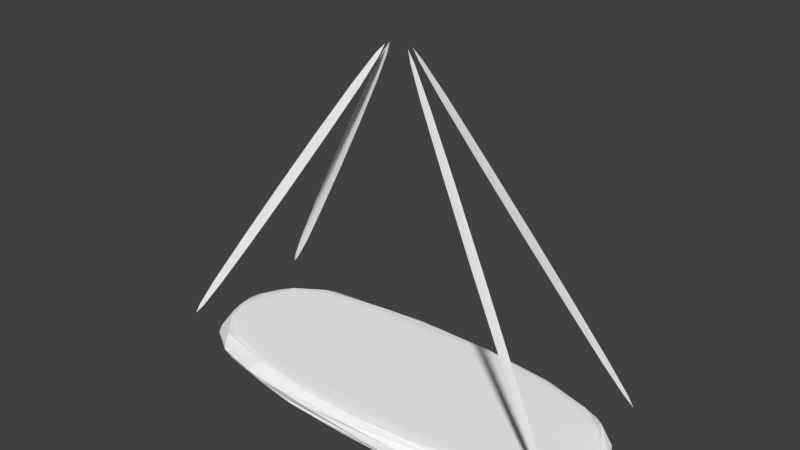 # Source: CranePlatform.blend  (saved by Blender 2.70.0; exported with 4.5.12 LTS)
import bpy
from mathutils import Matrix  # noqa: F401  (used for matrix-valued properties, if any)

bpy.ops.wm.read_factory_settings(use_empty=True)
scene = bpy.context.scene
scene.name = 'Scene'

# ---- collections
col_collection_1 = bpy.data.collections.new('Collection 1'); scene.collection.children.link(col_collection_1)

# ---- materials (node trees are filled in below, after node groups)
mat_chain = bpy.data.materials.new('Chain')
mat_chain.alpha_threshold = 0.0
mat_chain.use_transparent_shadow = False
mat_chain.diffuse_color = (1.0, 1.0, 1.0, 1.0)
mat_chain.roughness = 0.5
mat_chain.line_color = (0.0, 0.0, 0.0, 1.0)
mat_metal = bpy.data.materials.new('Metal')
mat_metal.alpha_threshold = 0.0
mat_metal.use_transparent_shadow = False
mat_metal.diffuse_color = (1.0, 1.0, 1.0, 1.0)
mat_metal.roughness = 0.5
mat_metal.line_color = (0.0, 0.0, 0.0, 1.0)
mat_metalgrid = bpy.data.materials.new('MetalGrid')
mat_metalgrid.alpha_threshold = 0.0
mat_metalgrid.use_transparent_shadow = False
mat_metalgrid.diffuse_color = (1.0, 1.0, 1.0, 1.0)
mat_metalgrid.roughness = 0.5
mat_metalgrid.line_color = (0.0, 0.0, 0.0, 1.0)

# ---- material node trees

# ---- world
world_world = bpy.data.worlds.new('World'); scene.world = world_world
world_world.color = (0.05088, 0.05088, 0.05088)
world_world.use_sun_shadow = False
world_world.sun_shadow_jitter_overblur = 0.0
world_world.cycles.sampling_method = 'MANUAL'
world_world.cycles.sample_map_resolution = 256

# ---- meshes
me_mesh_001_boat_3 = bpy.data.meshes.new('Mesh.001_Boat_3')
me_mesh_001_boat_3.from_pydata([(0.6429, -0.267, -0.2955), (-0.6394, -0.267, -0.2955), (0.6429, 0.2649, -0.2955), (-0.6394, 0.2649, -0.2955), (0.6429, 0.2649, -0.2174), (-0.6394, 0.2649, -0.2174), (0.6429, -0.267, -0.2174), (-0.6394, -0.267, -0.2174), (0.01873, 0.002787, 0.738), (-0.01069, 0.002787, 0.7225), (0.6021, 0.2089, -0.2174), (0.6429, 0.2089, -0.2174), (0.0001791, 0.002787, 0.7225), (-0.02936, 0.002787, 0.738), (-0.6394, 0.2089, -0.2174), (-0.6, 0.2089, -0.2174), (-0.02929, 0.002787, 0.738), (0.0002572, 0.002787, 0.7225), (-0.5988, -0.2103, -0.2174), (-0.6394, -0.2103, -0.2174), (-0.01061, 0.002787, 0.7225), (0.0188, 0.002787, 0.738), (0.6429, -0.2103, -0.2174), (0.6033, -0.2103, -0.2174), (0.5419, 0.1741, -0.2174), (-0.5384, 0.1741, -0.2174), (0.5419, -0.1762, -0.2174), (-0.5384, -0.1762, -0.2174), (0.5419, 0.1741, -0.2955), (-0.5384, 0.1741, -0.2955), (0.5419, -0.1762, -0.2955), (-0.5384, -0.1762, -0.2955)], [], [(4, 2, 5), (5, 2, 3), (6, 0, 4), (4, 0, 2), (7, 1, 6), (6, 1, 0), (5, 3, 7), (7, 3, 1), (10, 9, 11), (9, 8, 11), (12, 13, 14), (15, 12, 14), (16, 17, 18), (19, 16, 18), (22, 21, 23), (21, 20, 23), (4, 24, 26), (5, 7, 27), (6, 26, 27), (5, 25, 24), (24, 28, 30), (27, 31, 29), (26, 30, 31), (25, 29, 28), (3, 29, 31), (31, 30, 0), (30, 28, 2), (2, 28, 29), (6, 4, 26), (25, 5, 27), (7, 6, 27), (4, 5, 24), (26, 24, 30), (25, 27, 29), (27, 26, 31), (24, 25, 28), (1, 3, 31), (1, 31, 0), (0, 30, 2), (3, 2, 29), (26, 25, 27), (24, 25, 26)])
me_mesh_001_boat_3.polygons.foreach_set('material_index', [1, 1, 1, 1, 1, 1, 1, 1, 0, 0, 0, 0, 0, 0, 0, 0, 1, 1, 1, 1, 1, 1, 1, 1, 1, 1, 1, 1, 1, 1, 1, 1, 1, 1, 1, 1, 1, 1, 1, 1, 2, 2])
_uv = me_mesh_001_boat_3.uv_layers.new(name='UVMap')
_uv.uv.foreach_set('vector', [2.5, 0.6244, 2.5, 0.9966, -1.499, 0.6244, -1.499, 0.6244, 2.5, 0.9966, -1.499, 0.9966, 1.5, 0.6244, 1.5, 0.9966, -0.4997, 0.6244, -0.4997, 0.6244, 1.5, 0.9966, -0.4997, 0.9966, 2.5, 0.6244, 2.5, 0.9966, -1.499, 0.6244, -1.499, 0.6244, 2.5, 0.9966, -1.499, 0.9966, 1.499, 0.6244, 1.499, 0.9966, -0.4987, 0.6244, -0.4987, 0.6244, 1.499, 0.9966, -0.4987, 0.9966, 0.009078, -5.225, 0.009078, 6.985, 0.9838, -5.225, 0.009078, 6.985, 0.9838, 6.985, 0.9838, -5.225, 0.05433, 6.026, 0.876, 6.026, 0.876, -4.266, 0.05433, -4.266, 0.05433, 6.026, 0.876, -4.266, 0.9842, 6.99, 0.008644, 6.99, 0.008644, -5.23, 0.9842, -5.23, 0.9842, 6.99, 0.008644, -5.23, 0.9893, -5.294, 0.9893, 7.054, 0.003578, -5.294, 0.9893, 7.054, 0.003578, 7.054, 0.003578, -5.294, -0.4997, 0.6244, -0.4997, 0.3106, 1.5, 0.3106, 1.499, 0.6244, -0.4987, 0.6244, -0.4987, 0.3106, -1.5, 0.6238, -1.185, 0.3123, 2.185, 0.3123, -1.5, 0.6238, -1.185, 0.3123, 2.185, 0.3123, -0.4997, 0.3106, -0.4997, 0.0004924, 1.5, 0.0004924, -0.4987, 0.3106, -0.4987, 0.0004924, 1.499, 0.0004924, -1.499, 0.3106, -1.499, 0.0004924, 2.498, 0.0004924, -1.499, 0.3106, -1.499, 0.0004924, 2.5, 0.0004924, -0.4999, 0.6226, -0.1586, 0.3098, 1.159, 0.3098, -1.185, 0.3123, 2.185, 0.3123, 2.5, 0.6238, 1.159, 0.6251, -0.1586, 0.6251, -0.4999, 0.3149, -1.5, 0.6238, -1.185, 0.3123, 2.185, 0.3123, 1.5, 0.6244, -0.4997, 0.6244, 1.5, 0.3106, 1.499, 0.3106, 1.499, 0.6244, -0.4987, 0.3106, 2.5, 0.6238, -1.5, 0.6238, 2.185, 0.3123, 2.5, 0.6238, -1.5, 0.6238, 2.185, 0.3123, 1.5, 0.3106, -0.4997, 0.3106, 1.5, 0.0004924, 1.499, 0.3106, -0.4987, 0.3106, 1.499, 0.0004924, 2.498, 0.3106, -1.499, 0.3106, 2.498, 0.0004924, 2.5, 0.3106, -1.499, 0.3106, 2.5, 0.0004924, 1.5, 0.6226, -0.4999, 0.6226, 1.159, 0.3098, -1.5, 0.6238, -1.185, 0.3123, 2.5, 0.6238, 1.5, 0.3149, 1.159, 0.6251, -0.4999, 0.3149, 2.5, 0.6238, -1.5, 0.6238, 2.185, 0.3123, 2.5, 6.5, -1.5, -5.5, 2.5, -5.5, -1.5, 6.5, -1.5, -5.5, 2.5, 6.5])
_ca = me_mesh_001_boat_3.color_attributes.new('Col', 'BYTE_COLOR', 'CORNER')
_ca.data.foreach_set('color', [1.0, 0.07227, 0.0, 1.0, 1.0, 0.0185, 0.0, 1.0, 1.0, 0.07227, 0.0, 1.0, 1.0, 0.07227, 0.0, 1.0, 1.0, 0.04231, 0.0, 1.0, 1.0, 0.0185, 0.0, 1.0, 1.0, 0.07227, 0.0, 1.0, 1.0, 0.0185, 0.0, 1.0, 1.0, 0.07227, 0.0, 1.0, 1.0, 0.07227, 0.0, 1.0, 1.0, 0.0185, 0.0, 1.0, 1.0, 0.0185, 0.0, 1.0, 1.0, 0.07227, 0.0, 1.0, 1.0, 0.0185, 0.0, 1.0, 1.0, 0.07227, 0.0, 1.0, 1.0, 0.07227, 0.0, 1.0, 1.0, 0.07227, 0.0, 1.0, 1.0, 0.0185, 0.0, 1.0, 1.0, 0.07227, 0.0, 1.0, 1.0, 0.0185, 0.0, 1.0, 1.0, 0.07227, 0.0, 1.0, 1.0, 0.07227, 0.0, 1.0, 1.0, 0.0185, 0.0, 1.0, 1.0, 0.0185, 0.0, 1.0, 1.0, 1.0, 1.0, 1.0, 1.0, 1.0, 1.0, 1.0, 1.0, 1.0, 1.0, 1.0, 1.0, 1.0, 1.0, 1.0, 1.0, 1.0, 1.0, 1.0, 1.0, 1.0, 1.0, 1.0, 1.0, 1.0, 1.0, 1.0, 1.0, 1.0, 1.0, 1.0, 1.0, 1.0, 1.0, 1.0, 1.0, 1.0, 1.0, 1.0, 1.0, 1.0, 1.0, 1.0, 1.0, 1.0, 1.0, 1.0, 1.0, 1.0, 1.0, 1.0, 1.0, 1.0, 1.0, 1.0, 1.0, 1.0, 1.0, 1.0, 1.0, 1.0, 1.0, 1.0, 1.0, 1.0, 1.0, 1.0, 1.0, 1.0, 1.0, 1.0, 1.0, 1.0, 1.0, 1.0, 1.0, 1.0, 1.0, 1.0, 1.0, 1.0, 1.0, 1.0, 1.0, 1.0, 1.0, 1.0, 1.0, 1.0, 1.0, 1.0, 1.0, 1.0, 1.0, 1.0, 1.0, 0.07227, 0.0, 1.0, 1.0, 0.07227, 0.0, 1.0, 1.0, 0.07227, 0.0, 1.0, 1.0, 0.07227, 0.0, 1.0, 1.0, 0.07227, 0.0, 1.0, 1.0, 0.07227, 0.0, 1.0, 1.0, 0.07227, 0.0, 1.0, 1.0, 0.07227, 0.0, 1.0, 1.0, 0.07227, 0.0, 1.0, 1.0, 0.07227, 0.0, 1.0, 1.0, 0.07227, 0.0, 1.0, 1.0, 0.07227, 0.0, 1.0, 1.0, 0.07227, 0.0, 1.0, 1.0, 0.0185, 0.0, 1.0, 1.0, 0.0185, 0.0, 1.0, 1.0, 0.07227, 0.0, 1.0, 1.0, 0.0185, 0.0, 1.0, 1.0, 0.0185, 0.0, 1.0, 1.0, 0.07227, 0.0, 1.0, 1.0, 0.0185, 0.0, 1.0, 1.0, 0.0185, 0.0, 1.0, 1.0, 0.07227, 0.0, 1.0, 1.0, 0.0185, 0.0, 1.0, 1.0, 0.0185, 0.0, 1.0, 1.0, 0.0185, 0.0, 1.0, 1.0, 0.0185, 0.0, 1.0, 1.0, 0.0185, 0.0, 1.0, 1.0, 0.05127, 0.0, 1.0, 1.0, 0.02122, 0.0, 1.0, 1.0, 0.0185, 0.0, 1.0, 1.0, 0.02122, 0.0, 1.0, 1.0, 0.0185, 0.0, 1.0, 1.0, 0.0185, 0.0, 1.0, 1.0, 0.0185, 0.0, 1.0, 1.0, 0.0185, 0.0, 1.0, 1.0, 0.02416, 0.0, 1.0, 1.0, 0.07227, 0.0, 1.0, 1.0, 0.07227, 0.0, 1.0, 1.0, 0.07227, 0.0, 1.0, 1.0, 0.07227, 0.0, 1.0, 1.0, 0.07227, 0.0, 1.0, 1.0, 0.07227, 0.0, 1.0, 1.0, 0.07227, 0.0, 1.0, 1.0, 0.07227, 0.0, 1.0, 1.0, 0.07227, 0.0, 1.0, 1.0, 0.07227, 0.0, 1.0, 1.0, 0.07227, 0.0, 1.0, 1.0, 0.07227, 0.0, 1.0, 1.0, 0.07227, 0.0, 1.0, 1.0, 0.07227, 0.0, 1.0, 1.0, 0.0185, 0.0, 1.0, 1.0, 0.07227, 0.0, 1.0, 1.0, 0.07227, 0.0, 1.0, 1.0, 0.0185, 0.0, 1.0, 1.0, 0.07227, 0.0, 1.0, 1.0, 0.07227, 0.0, 1.0, 1.0, 0.0185, 0.0, 1.0, 1.0, 0.07227, 0.0, 1.0, 1.0, 0.07227, 0.0, 1.0, 1.0, 0.0185, 0.0, 1.0, 1.0, 0.0185, 0.0, 1.0, 1.0, 0.0185, 0.0, 1.0, 1.0, 0.0185, 0.0, 1.0, 1.0, 0.0185, 0.0, 1.0, 1.0, 0.0185, 0.0, 1.0, 1.0, 0.0185, 0.0, 1.0, 1.0, 0.0185, 0.0, 1.0, 1.0, 0.02122, 0.0, 1.0, 1.0, 0.0185, 0.0, 1.0, 1.0, 0.0185, 0.0, 1.0, 1.0, 0.0185, 0.0, 1.0, 1.0, 0.0185, 0.0, 1.0, 1.0, 1.0, 1.0, 1.0, 1.0, 1.0, 1.0, 1.0, 1.0, 1.0, 1.0, 1.0, 1.0, 1.0, 1.0, 1.0, 1.0, 1.0, 1.0, 1.0, 1.0, 1.0, 1.0, 1.0])
me_mesh_001_boat_3.materials.append(mat_chain)
me_mesh_001_boat_3.materials.append(mat_metal)
me_mesh_001_boat_3.materials.append(mat_metalgrid)
me_mesh_001_boat_3.use_remesh_preserve_volume = False
me_mesh_001_boat_3.use_remesh_preserve_attributes = False
me_mesh_001_boat_3.use_mirror_vertex_groups = False
me_mesh_001_boat_3.update()

# ---- objects
ob_mesh = bpy.data.objects.new('Mesh', me_mesh_001_boat_3)

# ---- transforms, parenting, visibility, modifiers, constraints
ob_mesh.location = (0.0, 0.0, 0.0)
ob_mesh.lineart.crease_threshold = 0.0
_m = ob_mesh.modifiers.new('Subsurf', 'SUBSURF')
_m.uv_smooth = 'PRESERVE_CORNERS'
_m.quality = 2
_m.levels = 0
_m.show_only_control_edges = False

# ---- collection membership
col_collection_1.objects.link(ob_mesh)

# ---- scene / render settings (as saved in the file)
scene.frame_start = 1; scene.frame_end = 250; scene.frame_set(1)
scene.render.engine = 'BLENDER_EEVEE_NEXT'
scene.render.image_settings.color_mode = 'RGB'
scene.render.image_settings.compression = 90
scene.render.resolution_percentage = 50
scene.render.dither_intensity = 0.0
scene.render.bake_margin = 2
scene.render.bake_bias = 0.0
scene.cycles.use_denoising = False
scene.cycles.samples = 10
scene.cycles.sampling_pattern = 'TABULATED_SOBOL'
scene.cycles.light_sampling_threshold = 0.0
scene.cycles.use_adaptive_sampling = False
scene.cycles.use_light_tree = False
scene.cycles.blur_glossy = 0.0
scene.cycles.volume_bounces = 1
scene.cycles.pixel_filter_type = 'GAUSSIAN'
scene.cycles.sample_clamp_indirect = 0.0
scene.view_settings.view_transform = 'Standard'
bpy.context.view_layer.update()

# ---- added for rendering (the .blend has no active camera and no usable light): camera, sun
cam_auto = bpy.data.cameras.new('AutoCamera')
cam_auto.lens = 50.0
cam_auto.sensor_width = 36.0
cam_auto.clip_end = 1000.0
ob_auto_camera = bpy.data.objects.new('AutoCamera', cam_auto)
scene.collection.objects.link(ob_auto_camera)
ob_auto_camera.location = (1.60304, -1.92256, 1.50224)
ob_auto_camera.rotation_euler = (1.09748, -7.21219e-08, 0.694738)
scene.camera = ob_auto_camera
light_auto_sun = bpy.data.lights.new('AutoSun', 'SUN')
light_auto_sun.energy = 3.0
light_auto_sun.angle = 0.0523599
ob_auto_sun = bpy.data.objects.new('AutoSun', light_auto_sun)
scene.collection.objects.link(ob_auto_sun)
ob_auto_sun.rotation_euler = (0.872665, 0.174533, 0.523599)
bpy.context.view_layer.update()
